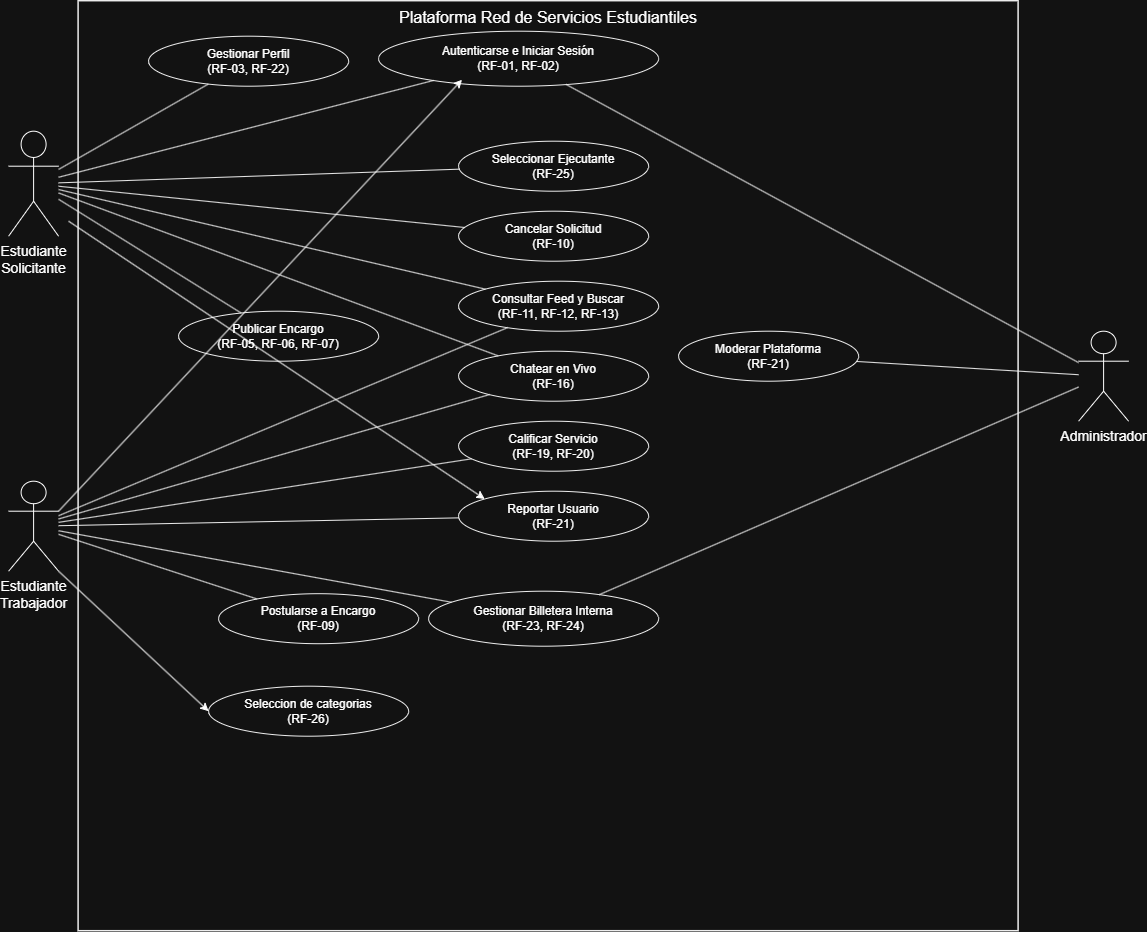

The diagram above was exported from draw.io. Its source (the exported page's mxGraphModel, read from the mxfile embedded in the PNG):
<mxGraphModel dx="1407" dy="820" grid="1" gridSize="5" guides="1" tooltips="1" connect="1" arrows="1" fold="1" page="1" pageScale="1" pageWidth="1200" pageHeight="1600" math="0" shadow="0">
  <root>
    <mxCell id="0" />
    <mxCell id="1" parent="0" />
    <mxCell id="boundary" parent="1" style="shape=rect;html=1;whiteSpace=wrap;align=center;verticalAlign=top;fontStyle=0;fontSize=16;fillColor=none;strokeColor=#000000;strokeWidth=1.5;" value="Plataforma Red de Servicios Estudiantiles" vertex="1">
      <mxGeometry height="930" width="940" x="100" y="20" as="geometry" />
    </mxCell>
    <mxCell id="act_solicitante" parent="1" style="shape=umlActor;verticalLabelPosition=bottom;verticalAlign=top;html=1;outlineConnect=0;fontSize=14;" value="Estudiante&#10;Solicitante" vertex="1">
      <mxGeometry height="105" width="50" x="30" y="150" as="geometry" />
    </mxCell>
    <mxCell id="act_trabajador" parent="1" style="shape=umlActor;verticalLabelPosition=bottom;verticalAlign=top;html=1;outlineConnect=0;fontSize=14;" value="Estudiante&#10;Trabajador" vertex="1">
      <mxGeometry height="90" width="50" x="30" y="500" as="geometry" />
    </mxCell>
    <mxCell id="act_admin" parent="1" style="shape=umlActor;verticalLabelPosition=bottom;verticalAlign=top;html=1;outlineConnect=0;fontSize=14;" value="Administrador" vertex="1">
      <mxGeometry height="90" width="50" x="1100" y="350" as="geometry" />
    </mxCell>
    <mxCell id="uc_auth" parent="1" style="ellipse;whiteSpace=wrap;html=1;align=center;fontSize=12;strokeColor=#000000;fillColor=#ffffff;" value="Autenticarse e Iniciar Sesión&#10;(RF-01, RF-02)" vertex="1">
      <mxGeometry height="55" width="280" x="400" y="50" as="geometry" />
    </mxCell>
    <mxCell id="uc_perfil" parent="1" style="ellipse;whiteSpace=wrap;html=1;align=center;fontSize=12;strokeColor=#000000;fillColor=#ffffff;" value="Gestionar Perfil&#10;(RF-03, RF-22)" vertex="1">
      <mxGeometry height="50" width="200" x="170" y="55" as="geometry" />
    </mxCell>
    <mxCell id="uc_pub2" parent="1" style="ellipse;whiteSpace=wrap;html=1;align=center;fontSize=12;strokeColor=#000000;fillColor=#ffffff;" value="Publicar Encargo&#10;(RF-05, RF-06, RF-07)" vertex="1">
      <mxGeometry height="50" width="200" x="200" y="330" as="geometry" />
    </mxCell>
    <mxCell id="uc_post" parent="1" style="ellipse;whiteSpace=wrap;html=1;align=center;fontSize=12;strokeColor=#000000;fillColor=#ffffff;" value="Postularse a Encargo&#10;(RF-09)" vertex="1">
      <mxGeometry height="50" width="200" x="240" y="612.5" as="geometry" />
    </mxCell>
    <mxCell id="uc_sel" parent="1" style="ellipse;whiteSpace=wrap;html=1;align=center;fontSize=12;strokeColor=#000000;fillColor=#ffffff;" value="Seleccionar Ejecutante&lt;br&gt;(RF-25)" vertex="1">
      <mxGeometry height="50" width="190" x="480" y="160" as="geometry" />
    </mxCell>
    <mxCell id="uc_canc" parent="1" style="ellipse;whiteSpace=wrap;html=1;align=center;fontSize=12;strokeColor=#000000;fillColor=#ffffff;" value="Cancelar Solicitud&#10;(RF-10)" vertex="1">
      <mxGeometry height="50" width="190" x="480" y="230" as="geometry" />
    </mxCell>
    <mxCell id="uc_feed" parent="1" style="ellipse;whiteSpace=wrap;html=1;align=center;fontSize=12;strokeColor=#000000;fillColor=#ffffff;" value="Consultar Feed y Buscar&#10;(RF-11, RF-12, RF-13)" vertex="1">
      <mxGeometry height="50" width="200" x="480" y="300" as="geometry" />
    </mxCell>
    <mxCell id="uc_chat" parent="1" style="ellipse;whiteSpace=wrap;html=1;align=center;fontSize=12;strokeColor=#000000;fillColor=#ffffff;" value="Chatear en Vivo&#10;(RF-16)" vertex="1">
      <mxGeometry height="50" width="190" x="480" y="370" as="geometry" />
    </mxCell>
    <mxCell id="uc_calif" parent="1" style="ellipse;whiteSpace=wrap;html=1;align=center;fontSize=12;strokeColor=#000000;fillColor=#ffffff;" value="Calificar Servicio&#10;(RF-19, RF-20)" vertex="1">
      <mxGeometry height="50" width="190" x="480" y="440" as="geometry" />
    </mxCell>
    <mxCell id="uc_rep" parent="1" style="ellipse;whiteSpace=wrap;html=1;align=center;fontSize=12;strokeColor=#000000;fillColor=#ffffff;" value="Reportar Usuario&#10;(RF-21)" vertex="1">
      <mxGeometry height="50" width="190" x="480" y="510" as="geometry" />
    </mxCell>
    <mxCell id="uc_bill" parent="1" style="ellipse;whiteSpace=wrap;html=1;align=center;fontSize=12;strokeColor=#000000;fillColor=#ffffff;" value="Gestionar Billetera Interna&#10;(RF-23, RF-24)" vertex="1">
      <mxGeometry height="55" width="230" x="450" y="610" as="geometry" />
    </mxCell>
    <mxCell id="uc_mod" parent="1" style="ellipse;whiteSpace=wrap;html=1;align=center;fontSize=12;strokeColor=#000000;fillColor=#ffffff;" value="Moderar Plataforma&#10;(RF-21)" vertex="1">
      <mxGeometry height="50" width="180" x="700" y="350" as="geometry" />
    </mxCell>
    <mxCell id="e_sol_auth" edge="1" parent="1" source="act_solicitante" style="endArrow=none;html=1;strokeColor=#000000;" target="uc_auth">
      <mxGeometry relative="1" as="geometry" />
    </mxCell>
    <mxCell id="e_sol_perfil" edge="1" parent="1" source="act_solicitante" style="endArrow=none;html=1;strokeColor=#000000;" target="uc_perfil">
      <mxGeometry relative="1" as="geometry" />
    </mxCell>
    <mxCell id="e_sol_pub2" edge="1" parent="1" source="act_solicitante" style="endArrow=none;html=1;strokeColor=#000000;" target="uc_pub2">
      <mxGeometry relative="1" as="geometry" />
    </mxCell>
    <mxCell id="e_sol_sel" edge="1" parent="1" source="act_solicitante" style="endArrow=none;html=1;strokeColor=#000000;" target="uc_sel">
      <mxGeometry relative="1" as="geometry" />
    </mxCell>
    <mxCell id="e_sol_canc" edge="1" parent="1" source="act_solicitante" style="endArrow=none;html=1;strokeColor=#000000;" target="uc_canc">
      <mxGeometry relative="1" as="geometry" />
    </mxCell>
    <mxCell id="e_sol_feed" edge="1" parent="1" source="act_solicitante" style="endArrow=none;html=1;strokeColor=#000000;" target="uc_feed">
      <mxGeometry relative="1" as="geometry" />
    </mxCell>
    <mxCell id="e_sol_chat" edge="1" parent="1" source="act_solicitante" style="endArrow=none;html=1;strokeColor=#000000;" target="uc_chat">
      <mxGeometry relative="1" as="geometry" />
    </mxCell>
    <mxCell id="e_trab_post" edge="1" parent="1" source="act_trabajador" style="endArrow=none;html=1;strokeColor=#000000;" target="uc_post">
      <mxGeometry relative="1" as="geometry" />
    </mxCell>
    <mxCell id="e_trab_feed" edge="1" parent="1" source="act_trabajador" style="endArrow=none;html=1;strokeColor=#000000;" target="uc_feed">
      <mxGeometry relative="1" as="geometry" />
    </mxCell>
    <mxCell id="e_trab_chat" edge="1" parent="1" source="act_trabajador" style="endArrow=none;html=1;strokeColor=#000000;" target="uc_chat">
      <mxGeometry relative="1" as="geometry" />
    </mxCell>
    <mxCell id="e_trab_calif" edge="1" parent="1" source="act_trabajador" style="endArrow=none;html=1;strokeColor=#000000;" target="uc_calif">
      <mxGeometry relative="1" as="geometry" />
    </mxCell>
    <mxCell id="e_trab_rep" edge="1" parent="1" source="act_trabajador" style="endArrow=none;html=1;strokeColor=#000000;" target="uc_rep">
      <mxGeometry relative="1" as="geometry" />
    </mxCell>
    <mxCell id="e_trab_bill" edge="1" parent="1" source="act_trabajador" style="endArrow=none;html=1;strokeColor=#000000;" target="uc_bill">
      <mxGeometry relative="1" as="geometry" />
    </mxCell>
    <mxCell id="e_adm_auth" edge="1" parent="1" source="act_admin" style="endArrow=none;html=1;strokeColor=#000000;" target="uc_auth">
      <mxGeometry relative="1" as="geometry" />
    </mxCell>
    <mxCell id="e_adm_mod" edge="1" parent="1" source="act_admin" style="endArrow=none;html=1;strokeColor=#000000;" target="uc_mod">
      <mxGeometry relative="1" as="geometry" />
    </mxCell>
    <mxCell id="e_adm_bill" edge="1" parent="1" source="act_admin" style="endArrow=none;html=1;strokeColor=#000000;" target="uc_bill">
      <mxGeometry relative="1" as="geometry" />
    </mxCell>
    <mxCell id="FDRFwnZKH3yXCClT5ysJ-2" edge="1" parent="1" style="endArrow=classic;html=1;rounded=0;entryX=0;entryY=0;entryDx=0;entryDy=0;" target="uc_rep" value="">
      <mxGeometry height="50" relative="1" width="50" as="geometry">
        <mxPoint x="90" y="240" as="sourcePoint" />
        <mxPoint x="580" y="350" as="targetPoint" />
      </mxGeometry>
    </mxCell>
    <mxCell id="FDRFwnZKH3yXCClT5ysJ-3" edge="1" parent="1" source="act_trabajador" style="endArrow=classic;html=1;rounded=0;exitX=1;exitY=0.3333333333333333;exitDx=0;exitDy=0;exitPerimeter=0;entryX=0.298;entryY=0.883;entryDx=0;entryDy=0;entryPerimeter=0;" target="uc_auth" value="">
      <mxGeometry height="50" relative="1" width="50" as="geometry">
        <mxPoint x="530" y="400" as="sourcePoint" />
        <mxPoint x="580" y="350" as="targetPoint" />
      </mxGeometry>
    </mxCell>
    <mxCell id="FDRFwnZKH3yXCClT5ysJ-5" parent="1" style="ellipse;whiteSpace=wrap;html=1;align=center;fontSize=12;strokeColor=#000000;fillColor=#ffffff;" value="Seleccion de categorias&lt;div&gt;(RF-26)&lt;/div&gt;" vertex="1">
      <mxGeometry height="50" width="200" x="230" y="705" as="geometry" />
    </mxCell>
    <mxCell id="FDRFwnZKH3yXCClT5ysJ-8" edge="1" parent="1" source="act_trabajador" style="endArrow=classic;html=1;rounded=0;exitX=1;exitY=1;exitDx=0;exitDy=0;exitPerimeter=0;entryX=0;entryY=0.5;entryDx=0;entryDy=0;" target="FDRFwnZKH3yXCClT5ysJ-5" value="">
      <mxGeometry height="50" relative="1" width="50" as="geometry">
        <mxPoint x="500" y="585" as="sourcePoint" />
        <mxPoint x="550" y="535" as="targetPoint" />
      </mxGeometry>
    </mxCell>
  </root>
</mxGraphModel>